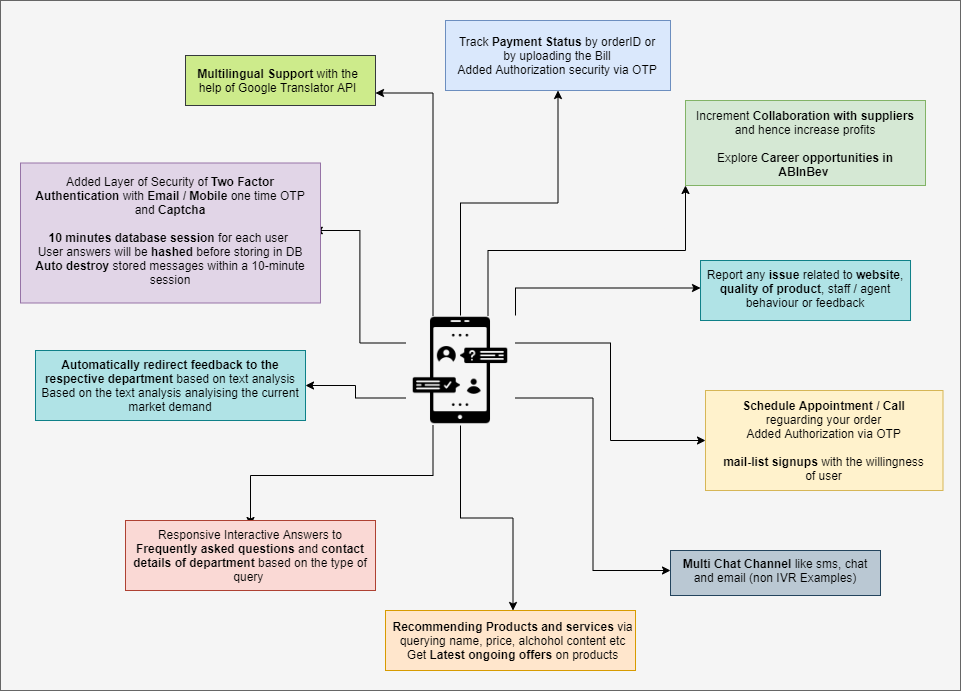

The diagram above was exported from draw.io. Its source (the exported page's mxGraphModel, read from the mxfile embedded in the PNG):
<mxGraphModel dx="1038" dy="592" grid="1" gridSize="10" guides="1" tooltips="1" connect="1" arrows="1" fold="1" page="1" pageScale="1" pageWidth="850" pageHeight="1100" math="0" shadow="0">
  <root>
    <mxCell id="0" />
    <mxCell id="1" parent="0" />
    <mxCell id="fzJKNuuA-og014xq7cqe-1" value="" style="rounded=0;whiteSpace=wrap;html=1;fontColor=#333333;strokeColor=#666666;fillColor=#f5f5f5;" parent="1" vertex="1">
      <mxGeometry x="70" y="70" width="960" height="690" as="geometry" />
    </mxCell>
    <mxCell id="fzJKNuuA-og014xq7cqe-2" style="edgeStyle=orthogonalEdgeStyle;rounded=0;orthogonalLoop=1;jettySize=auto;html=1;exitX=0.5;exitY=0;exitDx=0;exitDy=0;entryX=0.5;entryY=1;entryDx=0;entryDy=0;" parent="1" source="fzJKNuuA-og014xq7cqe-12" target="fzJKNuuA-og014xq7cqe-13" edge="1">
      <mxGeometry relative="1" as="geometry" />
    </mxCell>
    <mxCell id="fzJKNuuA-og014xq7cqe-3" style="edgeStyle=orthogonalEdgeStyle;rounded=0;orthogonalLoop=1;jettySize=auto;html=1;exitX=1;exitY=0.25;exitDx=0;exitDy=0;entryX=0;entryY=0.5;entryDx=0;entryDy=0;" parent="1" source="fzJKNuuA-og014xq7cqe-12" target="fzJKNuuA-og014xq7cqe-15" edge="1">
      <mxGeometry relative="1" as="geometry" />
    </mxCell>
    <mxCell id="fzJKNuuA-og014xq7cqe-4" style="edgeStyle=orthogonalEdgeStyle;rounded=0;orthogonalLoop=1;jettySize=auto;html=1;exitX=0;exitY=0.75;exitDx=0;exitDy=0;entryX=1;entryY=0.5;entryDx=0;entryDy=0;" parent="1" source="fzJKNuuA-og014xq7cqe-12" target="fzJKNuuA-og014xq7cqe-21" edge="1">
      <mxGeometry relative="1" as="geometry" />
    </mxCell>
    <mxCell id="fzJKNuuA-og014xq7cqe-5" style="edgeStyle=orthogonalEdgeStyle;rounded=0;orthogonalLoop=1;jettySize=auto;html=1;exitX=0.25;exitY=0;exitDx=0;exitDy=0;entryX=1;entryY=0.75;entryDx=0;entryDy=0;" parent="1" source="fzJKNuuA-og014xq7cqe-12" target="fzJKNuuA-og014xq7cqe-23" edge="1">
      <mxGeometry relative="1" as="geometry" />
    </mxCell>
    <mxCell id="fzJKNuuA-og014xq7cqe-6" style="edgeStyle=orthogonalEdgeStyle;rounded=0;orthogonalLoop=1;jettySize=auto;html=1;exitX=1;exitY=0.75;exitDx=0;exitDy=0;entryX=0;entryY=0.5;entryDx=0;entryDy=0;" parent="1" source="fzJKNuuA-og014xq7cqe-12" target="fzJKNuuA-og014xq7cqe-32" edge="1">
      <mxGeometry relative="1" as="geometry" />
    </mxCell>
    <mxCell id="fzJKNuuA-og014xq7cqe-7" style="edgeStyle=orthogonalEdgeStyle;rounded=0;orthogonalLoop=1;jettySize=auto;html=1;exitX=0.75;exitY=0;exitDx=0;exitDy=0;entryX=0;entryY=1;entryDx=0;entryDy=0;" parent="1" source="fzJKNuuA-og014xq7cqe-12" target="fzJKNuuA-og014xq7cqe-25" edge="1">
      <mxGeometry relative="1" as="geometry" />
    </mxCell>
    <mxCell id="fzJKNuuA-og014xq7cqe-8" style="edgeStyle=orthogonalEdgeStyle;rounded=0;orthogonalLoop=1;jettySize=auto;html=1;exitX=1;exitY=0;exitDx=0;exitDy=0;entryX=0;entryY=0.5;entryDx=0;entryDy=0;" parent="1" source="fzJKNuuA-og014xq7cqe-12" target="fzJKNuuA-og014xq7cqe-30" edge="1">
      <mxGeometry relative="1" as="geometry" />
    </mxCell>
    <mxCell id="fzJKNuuA-og014xq7cqe-9" style="edgeStyle=orthogonalEdgeStyle;rounded=0;orthogonalLoop=1;jettySize=auto;html=1;exitX=0.25;exitY=1;exitDx=0;exitDy=0;" parent="1" source="fzJKNuuA-og014xq7cqe-12" target="fzJKNuuA-og014xq7cqe-20" edge="1">
      <mxGeometry relative="1" as="geometry" />
    </mxCell>
    <mxCell id="fzJKNuuA-og014xq7cqe-10" style="edgeStyle=orthogonalEdgeStyle;rounded=0;orthogonalLoop=1;jettySize=auto;html=1;exitX=0;exitY=0.25;exitDx=0;exitDy=0;entryX=1;entryY=0.5;entryDx=0;entryDy=0;" parent="1" source="fzJKNuuA-og014xq7cqe-12" target="fzJKNuuA-og014xq7cqe-28" edge="1">
      <mxGeometry relative="1" as="geometry" />
    </mxCell>
    <mxCell id="fzJKNuuA-og014xq7cqe-11" style="edgeStyle=orthogonalEdgeStyle;rounded=0;orthogonalLoop=1;jettySize=auto;html=1;exitX=0.5;exitY=1;exitDx=0;exitDy=0;" parent="1" source="fzJKNuuA-og014xq7cqe-12" target="fzJKNuuA-og014xq7cqe-18" edge="1">
      <mxGeometry relative="1" as="geometry" />
    </mxCell>
    <mxCell id="fzJKNuuA-og014xq7cqe-12" value="" style="shape=image;html=1;verticalAlign=top;verticalLabelPosition=bottom;labelBackgroundColor=#ffffff;imageAspect=0;aspect=fixed;image=https://cdn3.iconfinder.com/data/icons/digital-banking-solid-fast-transfer/512/customer_live_chat_service-128.png" parent="1" vertex="1">
      <mxGeometry x="475" y="385" width="110" height="110" as="geometry" />
    </mxCell>
    <mxCell id="fzJKNuuA-og014xq7cqe-13" value="" style="rounded=0;whiteSpace=wrap;html=1;fillColor=#dae8fc;strokeColor=#6c8ebf;" parent="1" vertex="1">
      <mxGeometry x="515" y="90" width="225" height="70" as="geometry" />
    </mxCell>
    <mxCell id="fzJKNuuA-og014xq7cqe-14" value="Track &lt;b&gt;Payment Status &lt;/b&gt;by orderID or by uploading the Bill&lt;br&gt;Added Authorization security via OTP" style="text;html=1;strokeColor=none;fillColor=none;align=center;verticalAlign=middle;whiteSpace=wrap;rounded=0;" parent="1" vertex="1">
      <mxGeometry x="524.38" y="97.5" width="206.25" height="55" as="geometry" />
    </mxCell>
    <mxCell id="fzJKNuuA-og014xq7cqe-15" value="" style="rounded=0;whiteSpace=wrap;html=1;fillColor=#fff2cc;strokeColor=#d6b656;" parent="1" vertex="1">
      <mxGeometry x="775" y="460" width="237.5" height="100" as="geometry" />
    </mxCell>
    <mxCell id="fzJKNuuA-og014xq7cqe-16" value="&lt;b&gt;Schedule Appointment / Call&lt;/b&gt; reguarding your order&lt;br&gt;Added Authorization via OTP&lt;br&gt;&lt;br&gt;&lt;b&gt;mail-list signups&lt;/b&gt;&amp;nbsp;with the willingness of user" style="text;html=1;strokeColor=none;fillColor=none;align=center;verticalAlign=middle;whiteSpace=wrap;rounded=0;" parent="1" vertex="1">
      <mxGeometry x="790.15" y="481.25" width="207.19" height="57.5" as="geometry" />
    </mxCell>
    <mxCell id="fzJKNuuA-og014xq7cqe-17" value="" style="rounded=0;whiteSpace=wrap;html=1;fillColor=#ffe6cc;strokeColor=#d79b00;" parent="1" vertex="1">
      <mxGeometry x="455" y="680" width="250" height="60" as="geometry" />
    </mxCell>
    <mxCell id="fzJKNuuA-og014xq7cqe-18" value="&lt;b&gt;Recommending Products and services&lt;/b&gt;&amp;nbsp;via querying name, price, alchohol content etc&lt;br&gt;Get &lt;b&gt;Latest ongoing offers&lt;/b&gt; on products" style="text;html=1;strokeColor=none;fillColor=none;align=center;verticalAlign=middle;whiteSpace=wrap;rounded=0;" parent="1" vertex="1">
      <mxGeometry x="460" y="680" width="245" height="60" as="geometry" />
    </mxCell>
    <mxCell id="fzJKNuuA-og014xq7cqe-19" value="" style="rounded=0;whiteSpace=wrap;html=1;fillColor=#fad9d5;strokeColor=#ae4132;" parent="1" vertex="1">
      <mxGeometry x="195" y="590" width="250" height="70" as="geometry" />
    </mxCell>
    <mxCell id="fzJKNuuA-og014xq7cqe-20" value="Responsive Interactive Answers to &lt;b&gt;Frequently asked questions&amp;nbsp;&lt;/b&gt;and &lt;b&gt;contact details of department&lt;/b&gt; based on the type of query&amp;nbsp;" style="text;html=1;strokeColor=none;fillColor=none;align=center;verticalAlign=middle;whiteSpace=wrap;rounded=0;" parent="1" vertex="1">
      <mxGeometry x="195" y="595" width="250" height="60" as="geometry" />
    </mxCell>
    <mxCell id="fzJKNuuA-og014xq7cqe-21" value="" style="rounded=0;whiteSpace=wrap;html=1;fillColor=#b0e3e6;strokeColor=#0e8088;" parent="1" vertex="1">
      <mxGeometry x="105" y="420" width="270" height="70" as="geometry" />
    </mxCell>
    <mxCell id="fzJKNuuA-og014xq7cqe-22" value="&lt;b&gt;Automatically redirect feedback to the respective department &lt;/b&gt;based on text analysis&lt;br&gt;Based on the text analysis analyising the current market demand" style="text;html=1;strokeColor=none;fillColor=none;align=center;verticalAlign=middle;whiteSpace=wrap;rounded=0;" parent="1" vertex="1">
      <mxGeometry x="110" y="416.25" width="260" height="77.5" as="geometry" />
    </mxCell>
    <mxCell id="fzJKNuuA-og014xq7cqe-23" value="" style="rounded=0;whiteSpace=wrap;html=1;fillColor=#cdeb8b;strokeColor=#36393d;" parent="1" vertex="1">
      <mxGeometry x="255" y="125" width="190" height="50" as="geometry" />
    </mxCell>
    <mxCell id="fzJKNuuA-og014xq7cqe-24" value="&lt;b&gt;Multilingual Support &lt;/b&gt;with the help of Google Translator API" style="text;html=1;strokeColor=none;fillColor=none;align=center;verticalAlign=middle;whiteSpace=wrap;rounded=0;" parent="1" vertex="1">
      <mxGeometry x="265" y="130" width="165" height="40" as="geometry" />
    </mxCell>
    <mxCell id="fzJKNuuA-og014xq7cqe-25" value="" style="rounded=0;whiteSpace=wrap;html=1;fillColor=#d5e8d4;strokeColor=#82b366;" parent="1" vertex="1">
      <mxGeometry x="755" y="170" width="240" height="85" as="geometry" />
    </mxCell>
    <mxCell id="fzJKNuuA-og014xq7cqe-26" value="Increment&lt;b&gt; Collaboration with suppliers &lt;/b&gt;and hence increase profits&lt;br&gt;&lt;br&gt;Explore&amp;nbsp;&lt;b&gt;Career opportunities in ABInBev&lt;/b&gt;&amp;nbsp;" style="text;html=1;strokeColor=none;fillColor=none;align=center;verticalAlign=middle;whiteSpace=wrap;rounded=0;" parent="1" vertex="1">
      <mxGeometry x="762.82" y="175" width="224.37" height="75" as="geometry" />
    </mxCell>
    <mxCell id="fzJKNuuA-og014xq7cqe-27" value="" style="rounded=0;whiteSpace=wrap;html=1;fillColor=#e1d5e7;strokeColor=#9673a6;" parent="1" vertex="1">
      <mxGeometry x="90" y="232.5" width="300" height="140" as="geometry" />
    </mxCell>
    <mxCell id="fzJKNuuA-og014xq7cqe-28" value="Added Layer of Security of&amp;nbsp;&lt;b&gt;Two Factor Authentication&amp;nbsp;&lt;/b&gt;with&amp;nbsp;&lt;b&gt;Email / Mobile&amp;nbsp;&lt;/b&gt;one time OTP and&amp;nbsp;&lt;b&gt;Captcha&lt;/b&gt;&lt;b&gt;&lt;br&gt;&lt;br&gt;10 minutes database session&lt;/b&gt; for each user&amp;nbsp;&lt;br&gt;User answers will be &lt;b&gt;hashed &lt;/b&gt;before storing in DB&lt;br&gt;&lt;b&gt;Auto destroy &lt;/b&gt;stored messages within a 10-minute session" style="text;html=1;strokeColor=none;fillColor=none;align=center;verticalAlign=middle;whiteSpace=wrap;rounded=0;" parent="1" vertex="1">
      <mxGeometry x="96.25" y="230" width="287.5" height="140" as="geometry" />
    </mxCell>
    <mxCell id="fzJKNuuA-og014xq7cqe-29" value="" style="rounded=0;whiteSpace=wrap;html=1;fillColor=#b0e3e6;strokeColor=#0e8088;" parent="1" vertex="1">
      <mxGeometry x="770.0100000000001" y="330" width="210" height="60" as="geometry" />
    </mxCell>
    <mxCell id="fzJKNuuA-og014xq7cqe-30" value="Report any&amp;nbsp;&lt;b&gt;issue&amp;nbsp;&lt;/b&gt;related to&amp;nbsp;&lt;b&gt;website&lt;/b&gt;, &lt;b&gt;quality of product&lt;/b&gt;, staff / agent behaviour or feedback" style="text;html=1;strokeColor=none;fillColor=none;align=center;verticalAlign=middle;whiteSpace=wrap;rounded=0;" parent="1" vertex="1">
      <mxGeometry x="770.0100000000001" y="332.5" width="210" height="50" as="geometry" />
    </mxCell>
    <mxCell id="fzJKNuuA-og014xq7cqe-31" value="" style="rounded=0;whiteSpace=wrap;html=1;fillColor=#bac8d3;strokeColor=#23445d;" parent="1" vertex="1">
      <mxGeometry x="740" y="620" width="210" height="45" as="geometry" />
    </mxCell>
    <mxCell id="fzJKNuuA-og014xq7cqe-32" value="&lt;b&gt;Multi Chat Channel &lt;/b&gt;like sms, chat and email (non IVR Examples)" style="text;html=1;strokeColor=none;fillColor=none;align=center;verticalAlign=middle;whiteSpace=wrap;rounded=0;" parent="1" vertex="1">
      <mxGeometry x="740" y="620" width="210" height="40" as="geometry" />
    </mxCell>
  </root>
</mxGraphModel>